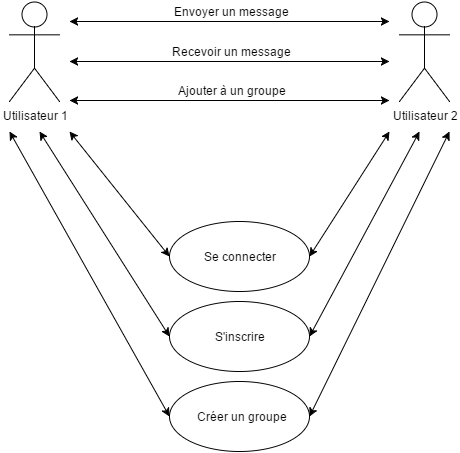

The diagram above was exported from draw.io. Its source (the exported page's mxGraphModel, read from the mxfile embedded in the PNG):
<mxGraphModel dx="1046" dy="554" grid="1" gridSize="10" guides="1" tooltips="1" connect="1" arrows="1" fold="1" page="1" pageScale="1" pageWidth="826" pageHeight="1169" background="#ffffff" math="0" shadow="0">
  <root>
    <mxCell id="0" />
    <mxCell id="1" parent="0" />
    <mxCell id="3ded1e935c86ac8b-1" value="Utilisateur 1" style="shape=umlActor;verticalLabelPosition=bottom;labelBackgroundColor=#ffffff;verticalAlign=top;html=1;" vertex="1" parent="1">
      <mxGeometry x="60" y="60" width="50" height="100" as="geometry" />
    </mxCell>
    <mxCell id="3ded1e935c86ac8b-5" value="Utilisateur 2" style="shape=umlActor;verticalLabelPosition=bottom;labelBackgroundColor=#ffffff;verticalAlign=top;html=1;" vertex="1" parent="1">
      <mxGeometry x="450" y="60" width="50" height="100" as="geometry" />
    </mxCell>
    <mxCell id="3ded1e935c86ac8b-9" value="Se connecter" style="ellipse;whiteSpace=wrap;html=1;" vertex="1" parent="1">
      <mxGeometry x="220" y="280" width="140" height="70" as="geometry" />
    </mxCell>
    <mxCell id="3ded1e935c86ac8b-10" value="S'inscrire" style="ellipse;whiteSpace=wrap;html=1;" vertex="1" parent="1">
      <mxGeometry x="220" y="360" width="140" height="70" as="geometry" />
    </mxCell>
    <mxCell id="3ded1e935c86ac8b-11" value="Créer un groupe" style="ellipse;whiteSpace=wrap;html=1;" vertex="1" parent="1">
      <mxGeometry x="220" y="440" width="140" height="70" as="geometry" />
    </mxCell>
    <mxCell id="3ded1e935c86ac8b-12" value="" style="endArrow=classic;startArrow=classic;html=1;exitX=1;exitY=0.5;" edge="1" parent="1" source="3ded1e935c86ac8b-9">
      <mxGeometry width="50" height="50" relative="1" as="geometry">
        <mxPoint x="313" y="280" as="sourcePoint" />
        <mxPoint x="440" y="190" as="targetPoint" />
      </mxGeometry>
    </mxCell>
    <mxCell id="3ded1e935c86ac8b-13" value="" style="endArrow=classic;startArrow=classic;html=1;exitX=1;exitY=0.5;" edge="1" parent="1" source="3ded1e935c86ac8b-10">
      <mxGeometry x="360" y="280" width="50" height="50" as="geometry">
        <mxPoint x="360" y="380" as="sourcePoint" />
        <mxPoint x="470" y="190" as="targetPoint" />
      </mxGeometry>
    </mxCell>
    <mxCell id="3ded1e935c86ac8b-14" value="" style="endArrow=classic;startArrow=classic;html=1;exitX=1;exitY=0.5;" edge="1" parent="1" source="3ded1e935c86ac8b-11">
      <mxGeometry width="50" height="50" relative="1" as="geometry">
        <mxPoint x="450" y="240" as="sourcePoint" />
        <mxPoint x="500" y="190" as="targetPoint" />
      </mxGeometry>
    </mxCell>
    <mxCell id="3ded1e935c86ac8b-15" value="" style="endArrow=classic;startArrow=classic;html=1;entryX=0;entryY=0.5;" edge="1" parent="1" target="3ded1e935c86ac8b-9">
      <mxGeometry width="50" height="50" relative="1" as="geometry">
        <mxPoint x="120" y="190" as="sourcePoint" />
        <mxPoint x="150" y="265" as="targetPoint" />
      </mxGeometry>
    </mxCell>
    <mxCell id="3ded1e935c86ac8b-17" value="" style="endArrow=classic;startArrow=classic;html=1;entryX=0;entryY=0.5;" edge="1" parent="1" target="3ded1e935c86ac8b-10">
      <mxGeometry x="110" y="280" width="50" height="50" as="geometry">
        <mxPoint x="90" y="190" as="sourcePoint" />
        <mxPoint x="210" y="405" as="targetPoint" />
      </mxGeometry>
    </mxCell>
    <mxCell id="3ded1e935c86ac8b-18" value="" style="endArrow=classic;startArrow=classic;html=1;entryX=0;entryY=0.5;" edge="1" parent="1" target="3ded1e935c86ac8b-11">
      <mxGeometry x="80" y="315" width="50" height="50" as="geometry">
        <mxPoint x="60" y="190" as="sourcePoint" />
        <mxPoint x="190" y="430" as="targetPoint" />
      </mxGeometry>
    </mxCell>
    <mxCell id="3ded1e935c86ac8b-19" value="" style="endArrow=classic;startArrow=classic;html=1;" edge="1" parent="1">
      <mxGeometry width="50" height="50" relative="1" as="geometry">
        <mxPoint x="120" y="80" as="sourcePoint" />
        <mxPoint x="440" y="80" as="targetPoint" />
      </mxGeometry>
    </mxCell>
    <mxCell id="3ded1e935c86ac8b-20" value="Envoyer un message" style="text;html=1;strokeColor=none;fillColor=none;align=center;verticalAlign=middle;whiteSpace=wrap;" vertex="1" parent="1">
      <mxGeometry x="200" y="60" width="160" height="20" as="geometry" />
    </mxCell>
    <mxCell id="3ded1e935c86ac8b-21" value="" style="endArrow=classic;startArrow=classic;html=1;" edge="1" parent="1">
      <mxGeometry x="120" y="120" width="50" height="50" as="geometry">
        <mxPoint x="120" y="120" as="sourcePoint" />
        <mxPoint x="440" y="120" as="targetPoint" />
      </mxGeometry>
    </mxCell>
    <mxCell id="3ded1e935c86ac8b-22" value="Recevoir un message" style="text;html=1;strokeColor=none;fillColor=none;align=center;verticalAlign=middle;whiteSpace=wrap;" vertex="1" parent="1">
      <mxGeometry x="200" y="100" width="160" height="20" as="geometry" />
    </mxCell>
    <mxCell id="3ded1e935c86ac8b-23" value="" style="endArrow=classic;startArrow=classic;html=1;" edge="1" parent="1">
      <mxGeometry x="120" y="159" width="50" height="50" as="geometry">
        <mxPoint x="120" y="159" as="sourcePoint" />
        <mxPoint x="440" y="159" as="targetPoint" />
      </mxGeometry>
    </mxCell>
    <mxCell id="3ded1e935c86ac8b-24" value="Ajouter à un groupe" style="text;html=1;strokeColor=none;fillColor=none;align=center;verticalAlign=middle;whiteSpace=wrap;" vertex="1" parent="1">
      <mxGeometry x="200" y="139" width="160" height="20" as="geometry" />
    </mxCell>
  </root>
</mxGraphModel>